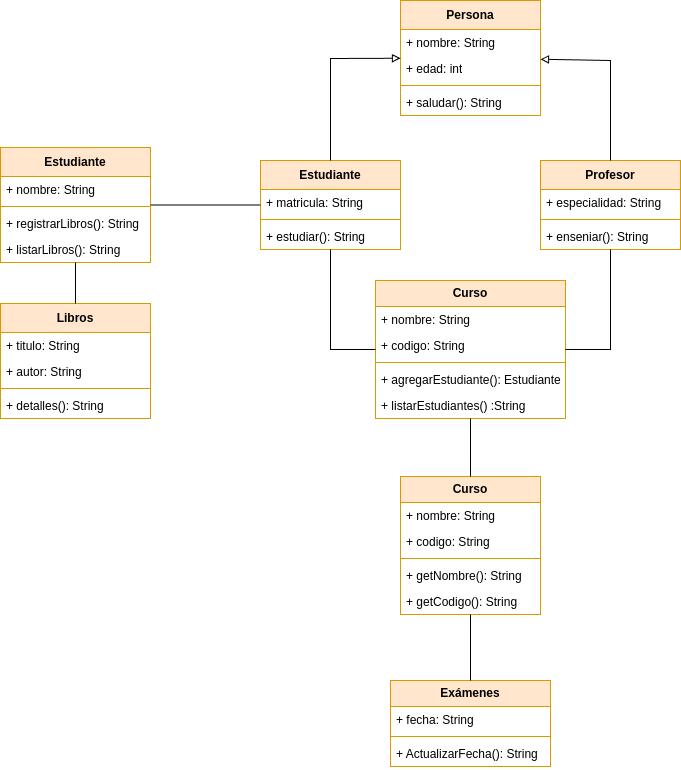

The diagram above was exported from draw.io. Its source (the exported page's mxGraphModel, read from the mxfile embedded in the PNG):
<mxGraphModel dx="1434" dy="792" grid="1" gridSize="10" guides="1" tooltips="1" connect="1" arrows="1" fold="1" page="1" pageScale="1" pageWidth="827" pageHeight="1169" math="0" shadow="0">
  <root>
    <mxCell id="0" />
    <mxCell id="1" parent="0" />
    <mxCell id="q8BVOQ4tmcBF6i_AwOb8-3" value="Persona" style="swimlane;fontStyle=1;align=center;verticalAlign=middle;childLayout=stackLayout;horizontal=1;startSize=29;horizontalStack=0;resizeParent=1;resizeParentMax=0;resizeLast=0;collapsible=0;marginBottom=0;html=1;whiteSpace=wrap;fillColor=#ffe6cc;strokeColor=#d79b00;" parent="1" vertex="1">
      <mxGeometry x="400" y="40" width="140" height="115" as="geometry" />
    </mxCell>
    <mxCell id="q8BVOQ4tmcBF6i_AwOb8-6" value="+ nombre: String" style="text;strokeColor=none;fillColor=none;align=left;verticalAlign=top;spacingLeft=4;spacingRight=4;overflow=hidden;rotatable=0;points=[[0,0.5],[1,0.5]];portConstraint=eastwest;whiteSpace=wrap;html=1;" parent="q8BVOQ4tmcBF6i_AwOb8-3" vertex="1">
      <mxGeometry y="29" width="140" height="26" as="geometry" />
    </mxCell>
    <mxCell id="q8BVOQ4tmcBF6i_AwOb8-7" value="+ edad: int" style="text;strokeColor=none;fillColor=none;align=left;verticalAlign=top;spacingLeft=4;spacingRight=4;overflow=hidden;rotatable=0;points=[[0,0.5],[1,0.5]];portConstraint=eastwest;whiteSpace=wrap;html=1;" parent="q8BVOQ4tmcBF6i_AwOb8-3" vertex="1">
      <mxGeometry y="55" width="140" height="26" as="geometry" />
    </mxCell>
    <mxCell id="q8BVOQ4tmcBF6i_AwOb8-9" value="" style="line;strokeWidth=1;fillColor=none;align=left;verticalAlign=middle;spacingTop=-1;spacingLeft=3;spacingRight=3;rotatable=0;labelPosition=right;points=[];portConstraint=eastwest;strokeColor=inherit;" parent="q8BVOQ4tmcBF6i_AwOb8-3" vertex="1">
      <mxGeometry y="81" width="140" height="8" as="geometry" />
    </mxCell>
    <mxCell id="q8BVOQ4tmcBF6i_AwOb8-8" value="+ saludar(): String" style="text;strokeColor=none;fillColor=none;align=left;verticalAlign=top;spacingLeft=4;spacingRight=4;overflow=hidden;rotatable=0;points=[[0,0.5],[1,0.5]];portConstraint=eastwest;whiteSpace=wrap;html=1;" parent="q8BVOQ4tmcBF6i_AwOb8-3" vertex="1">
      <mxGeometry y="89" width="140" height="26" as="geometry" />
    </mxCell>
    <mxCell id="q8BVOQ4tmcBF6i_AwOb8-10" value="Estudiante" style="swimlane;fontStyle=1;align=center;verticalAlign=middle;childLayout=stackLayout;horizontal=1;startSize=29;horizontalStack=0;resizeParent=1;resizeParentMax=0;resizeLast=0;collapsible=0;marginBottom=0;html=1;whiteSpace=wrap;fillColor=#ffe6cc;strokeColor=#d79b00;" parent="1" vertex="1">
      <mxGeometry x="260" y="200" width="140" height="89" as="geometry" />
    </mxCell>
    <mxCell id="q8BVOQ4tmcBF6i_AwOb8-11" value="+ matricula: String&amp;nbsp;" style="text;strokeColor=none;fillColor=none;align=left;verticalAlign=top;spacingLeft=4;spacingRight=4;overflow=hidden;rotatable=0;points=[[0,0.5],[1,0.5]];portConstraint=eastwest;whiteSpace=wrap;html=1;" parent="q8BVOQ4tmcBF6i_AwOb8-10" vertex="1">
      <mxGeometry y="29" width="140" height="26" as="geometry" />
    </mxCell>
    <mxCell id="q8BVOQ4tmcBF6i_AwOb8-13" value="" style="line;strokeWidth=1;fillColor=none;align=left;verticalAlign=middle;spacingTop=-1;spacingLeft=3;spacingRight=3;rotatable=0;labelPosition=right;points=[];portConstraint=eastwest;strokeColor=inherit;" parent="q8BVOQ4tmcBF6i_AwOb8-10" vertex="1">
      <mxGeometry y="55" width="140" height="8" as="geometry" />
    </mxCell>
    <mxCell id="q8BVOQ4tmcBF6i_AwOb8-19" value="+ estudiar(): String&amp;nbsp;" style="text;strokeColor=none;fillColor=none;align=left;verticalAlign=top;spacingLeft=4;spacingRight=4;overflow=hidden;rotatable=0;points=[[0,0.5],[1,0.5]];portConstraint=eastwest;whiteSpace=wrap;html=1;" parent="q8BVOQ4tmcBF6i_AwOb8-10" vertex="1">
      <mxGeometry y="63" width="140" height="26" as="geometry" />
    </mxCell>
    <mxCell id="q8BVOQ4tmcBF6i_AwOb8-15" value="Profesor" style="swimlane;fontStyle=1;align=center;verticalAlign=middle;childLayout=stackLayout;horizontal=1;startSize=29;horizontalStack=0;resizeParent=1;resizeParentMax=0;resizeLast=0;collapsible=0;marginBottom=0;html=1;whiteSpace=wrap;fillColor=#ffe6cc;strokeColor=#d79b00;" parent="1" vertex="1">
      <mxGeometry x="540" y="200" width="140" height="89" as="geometry" />
    </mxCell>
    <mxCell id="q8BVOQ4tmcBF6i_AwOb8-16" value="+ especialidad: String&amp;nbsp;" style="text;strokeColor=none;fillColor=none;align=left;verticalAlign=top;spacingLeft=4;spacingRight=4;overflow=hidden;rotatable=0;points=[[0,0.5],[1,0.5]];portConstraint=eastwest;whiteSpace=wrap;html=1;" parent="q8BVOQ4tmcBF6i_AwOb8-15" vertex="1">
      <mxGeometry y="29" width="140" height="26" as="geometry" />
    </mxCell>
    <mxCell id="q8BVOQ4tmcBF6i_AwOb8-17" value="" style="line;strokeWidth=1;fillColor=none;align=left;verticalAlign=middle;spacingTop=-1;spacingLeft=3;spacingRight=3;rotatable=0;labelPosition=right;points=[];portConstraint=eastwest;strokeColor=inherit;" parent="q8BVOQ4tmcBF6i_AwOb8-15" vertex="1">
      <mxGeometry y="55" width="140" height="8" as="geometry" />
    </mxCell>
    <mxCell id="q8BVOQ4tmcBF6i_AwOb8-18" value="+ enseniar(): String" style="text;strokeColor=none;fillColor=none;align=left;verticalAlign=top;spacingLeft=4;spacingRight=4;overflow=hidden;rotatable=0;points=[[0,0.5],[1,0.5]];portConstraint=eastwest;whiteSpace=wrap;html=1;" parent="q8BVOQ4tmcBF6i_AwOb8-15" vertex="1">
      <mxGeometry y="63" width="140" height="26" as="geometry" />
    </mxCell>
    <mxCell id="q8BVOQ4tmcBF6i_AwOb8-20" value="" style="endArrow=block;html=1;rounded=0;endFill=0;" parent="1" source="q8BVOQ4tmcBF6i_AwOb8-10" target="q8BVOQ4tmcBF6i_AwOb8-3" edge="1">
      <mxGeometry width="50" height="50" relative="1" as="geometry">
        <mxPoint x="446" y="190" as="sourcePoint" />
        <mxPoint x="330" y="100" as="targetPoint" />
        <Array as="points">
          <mxPoint x="330" y="98" />
        </Array>
      </mxGeometry>
    </mxCell>
    <mxCell id="q8BVOQ4tmcBF6i_AwOb8-21" value="" style="endArrow=block;html=1;rounded=0;endFill=0;" parent="1" source="q8BVOQ4tmcBF6i_AwOb8-15" target="q8BVOQ4tmcBF6i_AwOb8-3" edge="1">
      <mxGeometry width="50" height="50" relative="1" as="geometry">
        <mxPoint x="340" y="210" as="sourcePoint" />
        <mxPoint x="410" y="108" as="targetPoint" />
        <Array as="points">
          <mxPoint x="610" y="100" />
        </Array>
      </mxGeometry>
    </mxCell>
    <mxCell id="Yxi-0hI0fF4_vKAozJUS-1" value="&lt;b&gt;Curso&lt;/b&gt;" style="swimlane;fontStyle=0;childLayout=stackLayout;horizontal=1;startSize=26;fillColor=#ffe6cc;horizontalStack=0;resizeParent=1;resizeParentMax=0;resizeLast=0;collapsible=1;marginBottom=0;whiteSpace=wrap;html=1;strokeColor=#d79b00;" vertex="1" parent="1">
      <mxGeometry x="375" y="320" width="190" height="138" as="geometry" />
    </mxCell>
    <mxCell id="Yxi-0hI0fF4_vKAozJUS-2" value="+&amp;nbsp;nombre: String" style="text;strokeColor=none;fillColor=none;align=left;verticalAlign=top;spacingLeft=4;spacingRight=4;overflow=hidden;rotatable=0;points=[[0,0.5],[1,0.5]];portConstraint=eastwest;whiteSpace=wrap;html=1;" vertex="1" parent="Yxi-0hI0fF4_vKAozJUS-1">
      <mxGeometry y="26" width="190" height="26" as="geometry" />
    </mxCell>
    <mxCell id="Yxi-0hI0fF4_vKAozJUS-3" value="+ codigo: String" style="text;strokeColor=none;fillColor=none;align=left;verticalAlign=top;spacingLeft=4;spacingRight=4;overflow=hidden;rotatable=0;points=[[0,0.5],[1,0.5]];portConstraint=eastwest;whiteSpace=wrap;html=1;" vertex="1" parent="Yxi-0hI0fF4_vKAozJUS-1">
      <mxGeometry y="52" width="190" height="26" as="geometry" />
    </mxCell>
    <mxCell id="Yxi-0hI0fF4_vKAozJUS-11" value="" style="line;strokeWidth=1;fillColor=none;align=left;verticalAlign=middle;spacingTop=-1;spacingLeft=3;spacingRight=3;rotatable=0;labelPosition=right;points=[];portConstraint=eastwest;strokeColor=inherit;" vertex="1" parent="Yxi-0hI0fF4_vKAozJUS-1">
      <mxGeometry y="78" width="190" height="8" as="geometry" />
    </mxCell>
    <mxCell id="Yxi-0hI0fF4_vKAozJUS-9" value="+&amp;nbsp;agregarEstudiante(): Estudiante" style="text;strokeColor=none;fillColor=none;align=left;verticalAlign=top;spacingLeft=4;spacingRight=4;overflow=hidden;rotatable=0;points=[[0,0.5],[1,0.5]];portConstraint=eastwest;whiteSpace=wrap;html=1;" vertex="1" parent="Yxi-0hI0fF4_vKAozJUS-1">
      <mxGeometry y="86" width="190" height="26" as="geometry" />
    </mxCell>
    <mxCell id="Yxi-0hI0fF4_vKAozJUS-10" value=" + listarEstudiantes() :String" style="text;strokeColor=none;fillColor=none;align=left;verticalAlign=top;spacingLeft=4;spacingRight=4;overflow=hidden;rotatable=0;points=[[0,0.5],[1,0.5]];portConstraint=eastwest;whiteSpace=wrap;html=1;" vertex="1" parent="Yxi-0hI0fF4_vKAozJUS-1">
      <mxGeometry y="112" width="190" height="26" as="geometry" />
    </mxCell>
    <mxCell id="Yxi-0hI0fF4_vKAozJUS-12" value="" style="endArrow=none;html=1;rounded=0;" edge="1" parent="1" source="q8BVOQ4tmcBF6i_AwOb8-10" target="Yxi-0hI0fF4_vKAozJUS-1">
      <mxGeometry width="50" height="50" relative="1" as="geometry">
        <mxPoint x="296" y="430" as="sourcePoint" />
        <mxPoint x="346" y="380" as="targetPoint" />
        <Array as="points">
          <mxPoint x="330" y="389" />
        </Array>
      </mxGeometry>
    </mxCell>
    <mxCell id="Yxi-0hI0fF4_vKAozJUS-13" value="" style="endArrow=none;html=1;rounded=0;" edge="1" parent="1" target="Yxi-0hI0fF4_vKAozJUS-1">
      <mxGeometry width="50" height="50" relative="1" as="geometry">
        <mxPoint x="610" y="289" as="sourcePoint" />
        <mxPoint x="680" y="389" as="targetPoint" />
        <Array as="points">
          <mxPoint x="610" y="389" />
        </Array>
      </mxGeometry>
    </mxCell>
    <mxCell id="Yxi-0hI0fF4_vKAozJUS-14" value="&lt;b&gt;Curso&lt;/b&gt;" style="swimlane;fontStyle=0;childLayout=stackLayout;horizontal=1;startSize=26;fillColor=#ffe6cc;horizontalStack=0;resizeParent=1;resizeParentMax=0;resizeLast=0;collapsible=1;marginBottom=0;whiteSpace=wrap;html=1;strokeColor=#d79b00;" vertex="1" parent="1">
      <mxGeometry x="400" y="516" width="140" height="138" as="geometry" />
    </mxCell>
    <mxCell id="Yxi-0hI0fF4_vKAozJUS-15" value="+&amp;nbsp;nombre: String" style="text;strokeColor=none;fillColor=none;align=left;verticalAlign=top;spacingLeft=4;spacingRight=4;overflow=hidden;rotatable=0;points=[[0,0.5],[1,0.5]];portConstraint=eastwest;whiteSpace=wrap;html=1;" vertex="1" parent="Yxi-0hI0fF4_vKAozJUS-14">
      <mxGeometry y="26" width="140" height="26" as="geometry" />
    </mxCell>
    <mxCell id="Yxi-0hI0fF4_vKAozJUS-16" value="+ codigo: String" style="text;strokeColor=none;fillColor=none;align=left;verticalAlign=top;spacingLeft=4;spacingRight=4;overflow=hidden;rotatable=0;points=[[0,0.5],[1,0.5]];portConstraint=eastwest;whiteSpace=wrap;html=1;" vertex="1" parent="Yxi-0hI0fF4_vKAozJUS-14">
      <mxGeometry y="52" width="140" height="26" as="geometry" />
    </mxCell>
    <mxCell id="Yxi-0hI0fF4_vKAozJUS-17" value="" style="line;strokeWidth=1;fillColor=none;align=left;verticalAlign=middle;spacingTop=-1;spacingLeft=3;spacingRight=3;rotatable=0;labelPosition=right;points=[];portConstraint=eastwest;strokeColor=inherit;" vertex="1" parent="Yxi-0hI0fF4_vKAozJUS-14">
      <mxGeometry y="78" width="140" height="8" as="geometry" />
    </mxCell>
    <mxCell id="Yxi-0hI0fF4_vKAozJUS-18" value="+ getNombre(): String" style="text;strokeColor=none;fillColor=none;align=left;verticalAlign=top;spacingLeft=4;spacingRight=4;overflow=hidden;rotatable=0;points=[[0,0.5],[1,0.5]];portConstraint=eastwest;whiteSpace=wrap;html=1;" vertex="1" parent="Yxi-0hI0fF4_vKAozJUS-14">
      <mxGeometry y="86" width="140" height="26" as="geometry" />
    </mxCell>
    <mxCell id="Yxi-0hI0fF4_vKAozJUS-19" value=" + getCodigo(): String" style="text;strokeColor=none;fillColor=none;align=left;verticalAlign=top;spacingLeft=4;spacingRight=4;overflow=hidden;rotatable=0;points=[[0,0.5],[1,0.5]];portConstraint=eastwest;whiteSpace=wrap;html=1;" vertex="1" parent="Yxi-0hI0fF4_vKAozJUS-14">
      <mxGeometry y="112" width="140" height="26" as="geometry" />
    </mxCell>
    <mxCell id="Yxi-0hI0fF4_vKAozJUS-20" value="" style="endArrow=none;html=1;rounded=0;" edge="1" parent="1" source="Yxi-0hI0fF4_vKAozJUS-14" target="Yxi-0hI0fF4_vKAozJUS-1">
      <mxGeometry width="50" height="50" relative="1" as="geometry">
        <mxPoint x="446" y="620" as="sourcePoint" />
        <mxPoint x="496" y="570" as="targetPoint" />
      </mxGeometry>
    </mxCell>
    <mxCell id="Yxi-0hI0fF4_vKAozJUS-21" value="&lt;b&gt;Exámenes&lt;/b&gt;" style="swimlane;fontStyle=0;childLayout=stackLayout;horizontal=1;startSize=26;fillColor=#ffe6cc;horizontalStack=0;resizeParent=1;resizeParentMax=0;resizeLast=0;collapsible=1;marginBottom=0;whiteSpace=wrap;html=1;strokeColor=#d79b00;" vertex="1" parent="1">
      <mxGeometry x="390" y="720" width="160" height="86" as="geometry" />
    </mxCell>
    <mxCell id="Yxi-0hI0fF4_vKAozJUS-22" value="+ fecha: String" style="text;strokeColor=none;fillColor=none;align=left;verticalAlign=top;spacingLeft=4;spacingRight=4;overflow=hidden;rotatable=0;points=[[0,0.5],[1,0.5]];portConstraint=eastwest;whiteSpace=wrap;html=1;" vertex="1" parent="Yxi-0hI0fF4_vKAozJUS-21">
      <mxGeometry y="26" width="160" height="26" as="geometry" />
    </mxCell>
    <mxCell id="Yxi-0hI0fF4_vKAozJUS-24" value="" style="line;strokeWidth=1;fillColor=none;align=left;verticalAlign=middle;spacingTop=-1;spacingLeft=3;spacingRight=3;rotatable=0;labelPosition=right;points=[];portConstraint=eastwest;strokeColor=inherit;" vertex="1" parent="Yxi-0hI0fF4_vKAozJUS-21">
      <mxGeometry y="52" width="160" height="8" as="geometry" />
    </mxCell>
    <mxCell id="Yxi-0hI0fF4_vKAozJUS-25" value="+ ActualizarFecha(): String" style="text;strokeColor=none;fillColor=none;align=left;verticalAlign=top;spacingLeft=4;spacingRight=4;overflow=hidden;rotatable=0;points=[[0,0.5],[1,0.5]];portConstraint=eastwest;whiteSpace=wrap;html=1;" vertex="1" parent="Yxi-0hI0fF4_vKAozJUS-21">
      <mxGeometry y="60" width="160" height="26" as="geometry" />
    </mxCell>
    <mxCell id="Yxi-0hI0fF4_vKAozJUS-27" value="" style="endArrow=none;html=1;rounded=0;" edge="1" parent="1" source="Yxi-0hI0fF4_vKAozJUS-14" target="Yxi-0hI0fF4_vKAozJUS-21">
      <mxGeometry width="50" height="50" relative="1" as="geometry">
        <mxPoint x="480" y="526" as="sourcePoint" />
        <mxPoint x="480" y="468" as="targetPoint" />
      </mxGeometry>
    </mxCell>
    <mxCell id="Yxi-0hI0fF4_vKAozJUS-28" value="Estudiante" style="swimlane;fontStyle=1;align=center;verticalAlign=middle;childLayout=stackLayout;horizontal=1;startSize=29;horizontalStack=0;resizeParent=1;resizeParentMax=0;resizeLast=0;collapsible=0;marginBottom=0;html=1;whiteSpace=wrap;fillColor=#ffe6cc;strokeColor=#d79b00;" vertex="1" parent="1">
      <mxGeometry y="187" width="150" height="115" as="geometry" />
    </mxCell>
    <mxCell id="Yxi-0hI0fF4_vKAozJUS-32" value="+&amp;nbsp;nombre: String" style="text;strokeColor=none;fillColor=none;align=left;verticalAlign=top;spacingLeft=4;spacingRight=4;overflow=hidden;rotatable=0;points=[[0,0.5],[1,0.5]];portConstraint=eastwest;whiteSpace=wrap;html=1;" vertex="1" parent="Yxi-0hI0fF4_vKAozJUS-28">
      <mxGeometry y="29" width="150" height="26" as="geometry" />
    </mxCell>
    <mxCell id="Yxi-0hI0fF4_vKAozJUS-30" value="" style="line;strokeWidth=1;fillColor=none;align=left;verticalAlign=middle;spacingTop=-1;spacingLeft=3;spacingRight=3;rotatable=0;labelPosition=right;points=[];portConstraint=eastwest;strokeColor=inherit;" vertex="1" parent="Yxi-0hI0fF4_vKAozJUS-28">
      <mxGeometry y="55" width="150" height="8" as="geometry" />
    </mxCell>
    <mxCell id="Yxi-0hI0fF4_vKAozJUS-31" value="+ registrarLibros(): String&amp;nbsp;" style="text;strokeColor=none;fillColor=none;align=left;verticalAlign=top;spacingLeft=4;spacingRight=4;overflow=hidden;rotatable=0;points=[[0,0.5],[1,0.5]];portConstraint=eastwest;whiteSpace=wrap;html=1;" vertex="1" parent="Yxi-0hI0fF4_vKAozJUS-28">
      <mxGeometry y="63" width="150" height="26" as="geometry" />
    </mxCell>
    <mxCell id="Yxi-0hI0fF4_vKAozJUS-33" value="+ listarLibros(): String&amp;nbsp;" style="text;strokeColor=none;fillColor=none;align=left;verticalAlign=top;spacingLeft=4;spacingRight=4;overflow=hidden;rotatable=0;points=[[0,0.5],[1,0.5]];portConstraint=eastwest;whiteSpace=wrap;html=1;" vertex="1" parent="Yxi-0hI0fF4_vKAozJUS-28">
      <mxGeometry y="89" width="150" height="26" as="geometry" />
    </mxCell>
    <mxCell id="Yxi-0hI0fF4_vKAozJUS-35" value="" style="endArrow=none;html=1;rounded=0;" edge="1" parent="1" source="Yxi-0hI0fF4_vKAozJUS-28" target="q8BVOQ4tmcBF6i_AwOb8-10">
      <mxGeometry width="50" height="50" relative="1" as="geometry">
        <mxPoint x="390" y="460" as="sourcePoint" />
        <mxPoint x="440" y="410" as="targetPoint" />
      </mxGeometry>
    </mxCell>
    <mxCell id="Yxi-0hI0fF4_vKAozJUS-36" value="Libros" style="swimlane;fontStyle=1;align=center;verticalAlign=middle;childLayout=stackLayout;horizontal=1;startSize=29;horizontalStack=0;resizeParent=1;resizeParentMax=0;resizeLast=0;collapsible=0;marginBottom=0;html=1;whiteSpace=wrap;fillColor=#ffe6cc;strokeColor=#d79b00;" vertex="1" parent="1">
      <mxGeometry y="343" width="150" height="115" as="geometry" />
    </mxCell>
    <mxCell id="Yxi-0hI0fF4_vKAozJUS-37" value="+ titulo: String" style="text;strokeColor=none;fillColor=none;align=left;verticalAlign=top;spacingLeft=4;spacingRight=4;overflow=hidden;rotatable=0;points=[[0,0.5],[1,0.5]];portConstraint=eastwest;whiteSpace=wrap;html=1;" vertex="1" parent="Yxi-0hI0fF4_vKAozJUS-36">
      <mxGeometry y="29" width="150" height="26" as="geometry" />
    </mxCell>
    <mxCell id="Yxi-0hI0fF4_vKAozJUS-42" value="+ autor: String" style="text;strokeColor=none;fillColor=none;align=left;verticalAlign=top;spacingLeft=4;spacingRight=4;overflow=hidden;rotatable=0;points=[[0,0.5],[1,0.5]];portConstraint=eastwest;whiteSpace=wrap;html=1;" vertex="1" parent="Yxi-0hI0fF4_vKAozJUS-36">
      <mxGeometry y="55" width="150" height="26" as="geometry" />
    </mxCell>
    <mxCell id="Yxi-0hI0fF4_vKAozJUS-38" value="" style="line;strokeWidth=1;fillColor=none;align=left;verticalAlign=middle;spacingTop=-1;spacingLeft=3;spacingRight=3;rotatable=0;labelPosition=right;points=[];portConstraint=eastwest;strokeColor=inherit;" vertex="1" parent="Yxi-0hI0fF4_vKAozJUS-36">
      <mxGeometry y="81" width="150" height="8" as="geometry" />
    </mxCell>
    <mxCell id="Yxi-0hI0fF4_vKAozJUS-39" value="+ detalles(): String&amp;nbsp;" style="text;strokeColor=none;fillColor=none;align=left;verticalAlign=top;spacingLeft=4;spacingRight=4;overflow=hidden;rotatable=0;points=[[0,0.5],[1,0.5]];portConstraint=eastwest;whiteSpace=wrap;html=1;" vertex="1" parent="Yxi-0hI0fF4_vKAozJUS-36">
      <mxGeometry y="89" width="150" height="26" as="geometry" />
    </mxCell>
    <mxCell id="Yxi-0hI0fF4_vKAozJUS-41" value="" style="endArrow=none;html=1;rounded=0;" edge="1" parent="1" source="Yxi-0hI0fF4_vKAozJUS-36" target="Yxi-0hI0fF4_vKAozJUS-28">
      <mxGeometry width="50" height="50" relative="1" as="geometry">
        <mxPoint x="390" y="460" as="sourcePoint" />
        <mxPoint x="440" y="410" as="targetPoint" />
      </mxGeometry>
    </mxCell>
  </root>
</mxGraphModel>